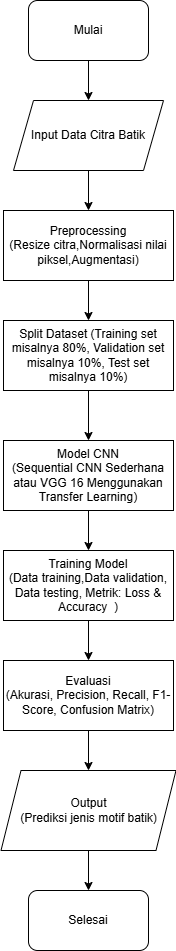

The diagram above was exported from draw.io. Its source (the exported page's mxGraphModel, read from the mxfile embedded in the PNG):
<mxGraphModel dx="1042" dy="535" grid="1" gridSize="10" guides="1" tooltips="1" connect="1" arrows="1" fold="1" page="1" pageScale="1" pageWidth="1200" pageHeight="1920" math="0" shadow="0">
  <root>
    <mxCell id="0" />
    <mxCell id="1" parent="0" />
    <mxCell id="d7I4pNfA358FbsUotits-9" style="edgeStyle=orthogonalEdgeStyle;rounded=0;orthogonalLoop=1;jettySize=auto;html=1;exitX=0.5;exitY=1;exitDx=0;exitDy=0;entryX=0.5;entryY=0;entryDx=0;entryDy=0;" edge="1" parent="1" source="d7I4pNfA358FbsUotits-1" target="d7I4pNfA358FbsUotits-2">
      <mxGeometry relative="1" as="geometry" />
    </mxCell>
    <mxCell id="d7I4pNfA358FbsUotits-1" value="Mulai" style="rounded=1;whiteSpace=wrap;html=1;" vertex="1" parent="1">
      <mxGeometry x="460" y="40" width="120" height="60" as="geometry" />
    </mxCell>
    <mxCell id="d7I4pNfA358FbsUotits-10" style="edgeStyle=orthogonalEdgeStyle;rounded=0;orthogonalLoop=1;jettySize=auto;html=1;exitX=0.5;exitY=1;exitDx=0;exitDy=0;" edge="1" parent="1" source="d7I4pNfA358FbsUotits-2" target="d7I4pNfA358FbsUotits-3">
      <mxGeometry relative="1" as="geometry" />
    </mxCell>
    <mxCell id="d7I4pNfA358FbsUotits-2" value="Input Data Citra Batik" style="shape=parallelogram;perimeter=parallelogramPerimeter;whiteSpace=wrap;html=1;fixedSize=1;" vertex="1" parent="1">
      <mxGeometry x="445" y="140" width="150" height="70" as="geometry" />
    </mxCell>
    <mxCell id="d7I4pNfA358FbsUotits-21" style="edgeStyle=orthogonalEdgeStyle;rounded=0;orthogonalLoop=1;jettySize=auto;html=1;exitX=0.5;exitY=1;exitDx=0;exitDy=0;entryX=0.5;entryY=0;entryDx=0;entryDy=0;" edge="1" parent="1" source="d7I4pNfA358FbsUotits-3" target="d7I4pNfA358FbsUotits-20">
      <mxGeometry relative="1" as="geometry" />
    </mxCell>
    <mxCell id="d7I4pNfA358FbsUotits-3" value="Preprocessing&lt;div&gt;(Resize citra,Normalisasi nilai piksel,Augmentasi)&lt;/div&gt;" style="rounded=0;whiteSpace=wrap;html=1;" vertex="1" parent="1">
      <mxGeometry x="435" y="250" width="170" height="70" as="geometry" />
    </mxCell>
    <mxCell id="d7I4pNfA358FbsUotits-12" style="edgeStyle=orthogonalEdgeStyle;rounded=0;orthogonalLoop=1;jettySize=auto;html=1;exitX=0.5;exitY=1;exitDx=0;exitDy=0;entryX=0.5;entryY=0;entryDx=0;entryDy=0;" edge="1" parent="1" source="d7I4pNfA358FbsUotits-4" target="d7I4pNfA358FbsUotits-5">
      <mxGeometry relative="1" as="geometry" />
    </mxCell>
    <mxCell id="d7I4pNfA358FbsUotits-4" value="Model CNN&lt;div&gt;(Sequential CNN Sederhana atau VGG 16 Menggunakan Transfer Learning)&lt;/div&gt;" style="rounded=0;whiteSpace=wrap;html=1;" vertex="1" parent="1">
      <mxGeometry x="435" y="480" width="170" height="70" as="geometry" />
    </mxCell>
    <mxCell id="d7I4pNfA358FbsUotits-13" style="edgeStyle=orthogonalEdgeStyle;rounded=0;orthogonalLoop=1;jettySize=auto;html=1;exitX=0.5;exitY=1;exitDx=0;exitDy=0;entryX=0.5;entryY=0;entryDx=0;entryDy=0;" edge="1" parent="1" source="d7I4pNfA358FbsUotits-5" target="d7I4pNfA358FbsUotits-6">
      <mxGeometry relative="1" as="geometry" />
    </mxCell>
    <mxCell id="d7I4pNfA358FbsUotits-5" value="Training Model&lt;div&gt;(Data training,Data validation, Data testing,&amp;nbsp;Metrik: Loss &amp;amp; Accuracy &amp;nbsp;)&lt;/div&gt;" style="rounded=0;whiteSpace=wrap;html=1;" vertex="1" parent="1">
      <mxGeometry x="435" y="590" width="170" height="70" as="geometry" />
    </mxCell>
    <mxCell id="d7I4pNfA358FbsUotits-16" style="edgeStyle=orthogonalEdgeStyle;rounded=0;orthogonalLoop=1;jettySize=auto;html=1;exitX=0.5;exitY=1;exitDx=0;exitDy=0;entryX=0.5;entryY=0;entryDx=0;entryDy=0;" edge="1" parent="1" source="d7I4pNfA358FbsUotits-6" target="d7I4pNfA358FbsUotits-7">
      <mxGeometry relative="1" as="geometry" />
    </mxCell>
    <mxCell id="d7I4pNfA358FbsUotits-6" value="Evaluasi&lt;div&gt;(Akurasi, Precision, Recall, F1-Score, Confusion Matrix)&lt;/div&gt;" style="rounded=0;whiteSpace=wrap;html=1;" vertex="1" parent="1">
      <mxGeometry x="435" y="700" width="170" height="70" as="geometry" />
    </mxCell>
    <mxCell id="d7I4pNfA358FbsUotits-19" style="edgeStyle=orthogonalEdgeStyle;rounded=0;orthogonalLoop=1;jettySize=auto;html=1;exitX=0.5;exitY=1;exitDx=0;exitDy=0;" edge="1" parent="1" source="d7I4pNfA358FbsUotits-7" target="d7I4pNfA358FbsUotits-8">
      <mxGeometry relative="1" as="geometry" />
    </mxCell>
    <mxCell id="d7I4pNfA358FbsUotits-7" value="Output&lt;div&gt;(Prediksi jenis motif batik)&lt;/div&gt;" style="shape=parallelogram;perimeter=parallelogramPerimeter;whiteSpace=wrap;html=1;fixedSize=1;" vertex="1" parent="1">
      <mxGeometry x="432.5" y="810" width="175" height="80" as="geometry" />
    </mxCell>
    <mxCell id="d7I4pNfA358FbsUotits-8" value="Selesai" style="rounded=1;whiteSpace=wrap;html=1;" vertex="1" parent="1">
      <mxGeometry x="460" y="930" width="120" height="60" as="geometry" />
    </mxCell>
    <mxCell id="d7I4pNfA358FbsUotits-22" style="edgeStyle=orthogonalEdgeStyle;rounded=0;orthogonalLoop=1;jettySize=auto;html=1;exitX=0.5;exitY=1;exitDx=0;exitDy=0;entryX=0.5;entryY=0;entryDx=0;entryDy=0;" edge="1" parent="1" source="d7I4pNfA358FbsUotits-20" target="d7I4pNfA358FbsUotits-4">
      <mxGeometry relative="1" as="geometry" />
    </mxCell>
    <mxCell id="d7I4pNfA358FbsUotits-20" value="&lt;div&gt;Split Dataset (Training set misalnya 80%, Validation set misalnya 10%, Test set misalnya 10%)&lt;/div&gt;" style="rounded=0;whiteSpace=wrap;html=1;" vertex="1" parent="1">
      <mxGeometry x="435" y="360" width="170" height="70" as="geometry" />
    </mxCell>
  </root>
</mxGraphModel>